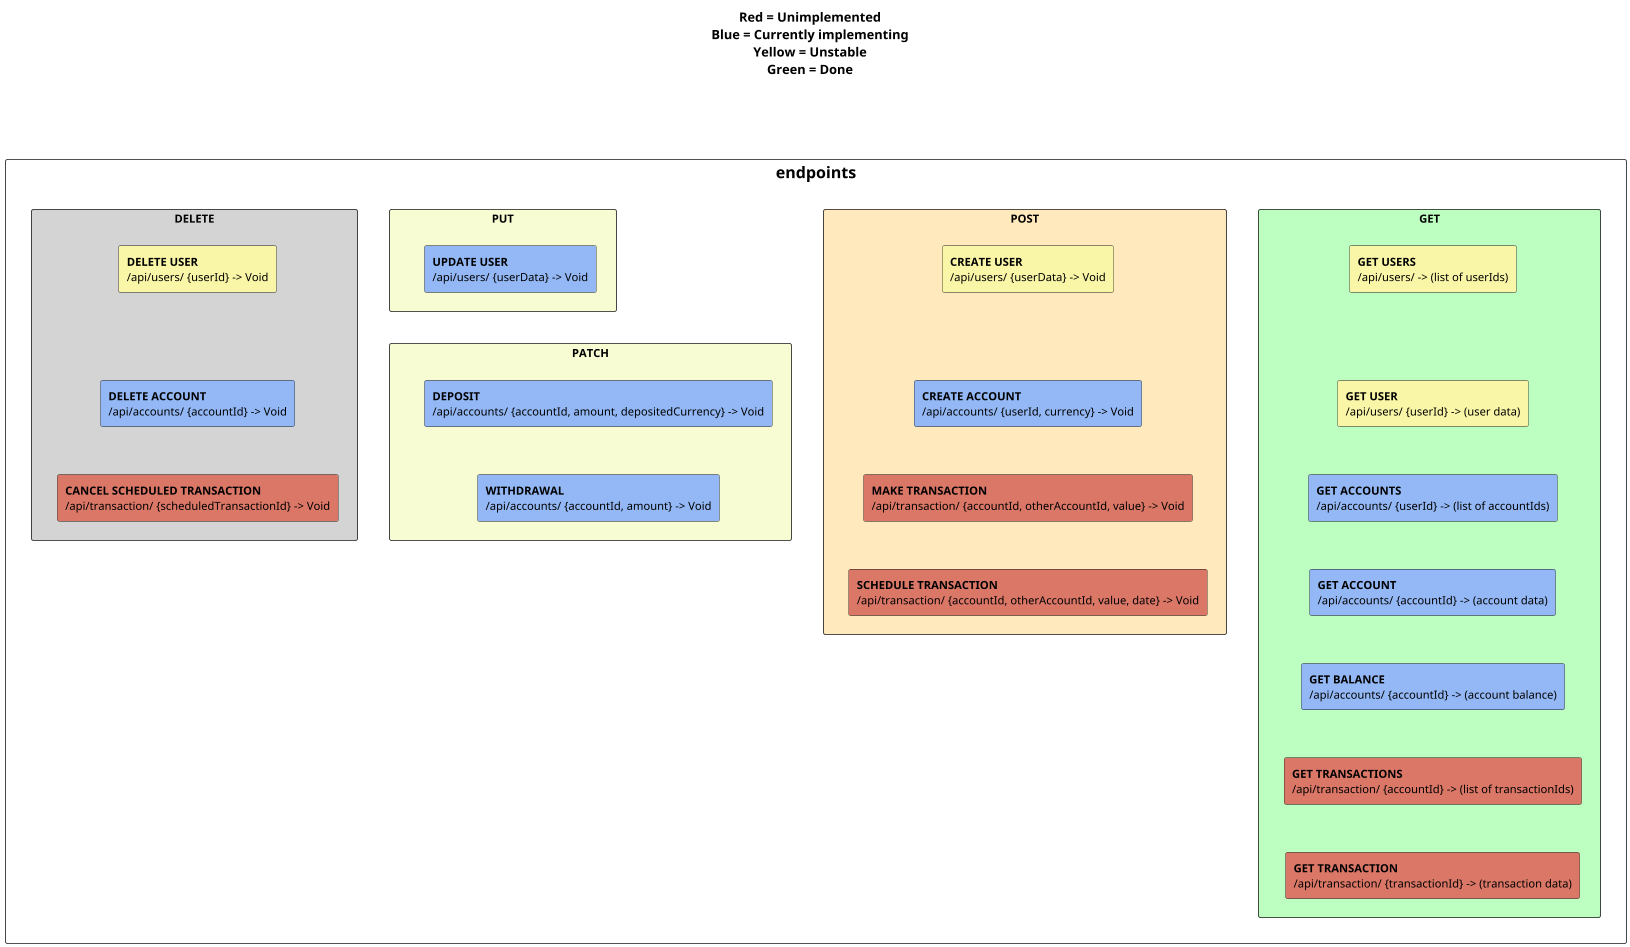

The diagram above was rendered by PlantUML. Its source (embedded in the PNG):
@startuml

!$unimplemented_color = "#db7767"
!$implementing_color = "#93b8f5"
!$unstable_color = "#faf6a7"
!$done_color = "#75e67b"

!$get_color = "#bdffc0"
!$post_color = "#ffe9bd"
!$put_color = "#f8fcd2"
!$patch_color = "#f8fcd2"
!$delete_color = "#d4d4d4"

!$user_base_url = "/api/users/"
!$account_base_url = "/api/accounts/"
!$transaction_base_url = "/api/transaction/"

title <size:16>Red = Unimplemented\n<size:16>Blue = Currently implementing\n<size:16>Yellow = Unstable\n<size:16>Green = Done

rectangle <size:20>endpoints {
    rectangle GET $get_color {
        rectangle getUsers as "<B>GET USERS\n$user_base_url -> (list of userIds)" $unstable_color
        rectangle getUser as "<B>GET USER\n$user_base_url {userId} -> (user data)" $unstable_color
        rectangle getAccounts as "<B>GET ACCOUNTS\n$account_base_url {userId} -> (list of accountIds)" $implementing_color
        rectangle getAccount as "<B>GET ACCOUNT\n$account_base_url {accountId} -> (account data)" $implementing_color
        rectangle getBalance as "<B>GET BALANCE\n$account_base_url {accountId} -> (account balance)" $implementing_color
        rectangle getTransactions as "<B>GET TRANSACTIONS\n$transaction_base_url {accountId} -> (list of transactionIds)" $unimplemented_color
        rectangle getTransaction as "<B>GET TRANSACTION\n$transaction_base_url {transactionId} -> (transaction data)" $unimplemented_color
    }

    rectangle POST $post_color {
        rectangle addUser as "<B>CREATE USER\n$user_base_url {userData} -> Void" $unstable_color
        rectangle addAccount as "<B>CREATE ACCOUNT\n$account_base_url {userId, currency} -> Void" $implementing_color
        rectangle makeTransaction as "<B>MAKE TRANSACTION\n$transaction_base_url {accountId, otherAccountId, value} -> Void" $unimplemented_color
        rectangle scheduleTransaction as "<B>SCHEDULE TRANSACTION\n$transaction_base_url {accountId, otherAccountId, value, date} -> Void" $unimplemented_color
    }

    rectangle PUT $put_color {
        rectangle updateUser as "<B>UPDATE USER\n$user_base_url {userData} -> Void" $implementing_color
    }

    rectangle PATCH $patch_color {
        rectangle deposit as "<B>DEPOSIT\n$account_base_url {accountId, amount, depositedCurrency} -> Void" $implementing_color
        rectangle withdrawal as "<B>WITHDRAWAL\n$account_base_url {accountId, amount} -> Void" $implementing_color
    }

    rectangle DELETE $delete_color {
        rectangle deleteUser as "<B>DELETE USER\n$user_base_url {userId} -> Void" $unstable_color
        rectangle deleteAccount as "<B>DELETE ACCOUNT\n$account_base_url {accountId} -> Void" $implementing_color
        rectangle cancelScheduledTransaction as "<B>CANCEL SCHEDULED TRANSACTION\n$transaction_base_url {scheduledTransactionId} -> Void" $unimplemented_color
    }
}


GET -[hidden]right- POST
POST -[hidden]right- PATCH
POST -[hidden]right- PUT
PUT -[hidden]right- DELETE

getUsers -[hidden]down- getUser
getUser -[hidden]down- getAccounts
getAccounts -[hidden]down- getAccount
getAccount -[hidden]down- getBalance
getBalance -[hidden]down- getTransactions
getTransactions -[hidden]down- getTransaction

addUser -[hidden]down- addAccount
addAccount -[hidden]down- makeTransaction
makeTransaction -[hidden]down- scheduleTransaction

deposit -[hidden]down- withdrawal

deleteUser -[hidden]down- deleteAccount
deleteAccount -[hidden]down- cancelScheduledTransaction

PUT -[hidden]down- PATCH

@enduml